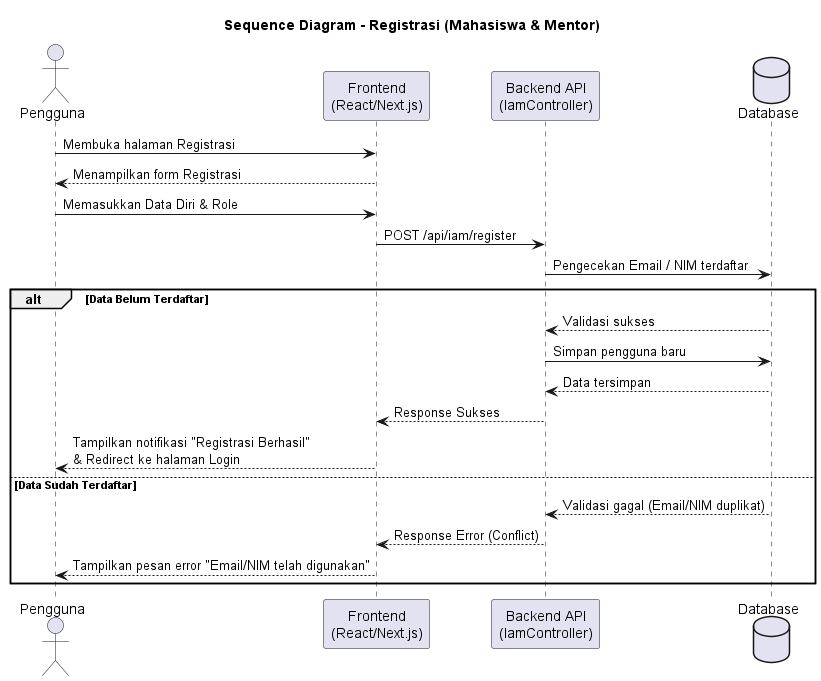

The diagram above was rendered by PlantUML. Its source (embedded in the PNG):
@startuml
title Sequence Diagram - Registrasi (Mahasiswa & Mentor)

actor Pengguna as user
participant "Frontend\n(React/Next.js)" as fe
participant "Backend API\n(IamController)" as api
database "Database" as db

user -> fe : Membuka halaman Registrasi
fe --> user : Menampilkan form Registrasi

user -> fe : Memasukkan Data Diri & Role
fe -> api : POST /api/iam/register
api -> db : Pengecekan Email / NIM terdaftar

alt Data Belum Terdaftar
    db --> api : Validasi sukses
    api -> db : Simpan pengguna baru
    db --> api : Data tersimpan
    api --> fe : Response Sukses
    fe --> user : Tampilkan notifikasi "Registrasi Berhasil"\n& Redirect ke halaman Login
else Data Sudah Terdaftar
    db --> api : Validasi gagal (Email/NIM duplikat)
    api --> fe : Response Error (Conflict)
    fe --> user : Tampilkan pesan error "Email/NIM telah digunakan"
end
@enduml